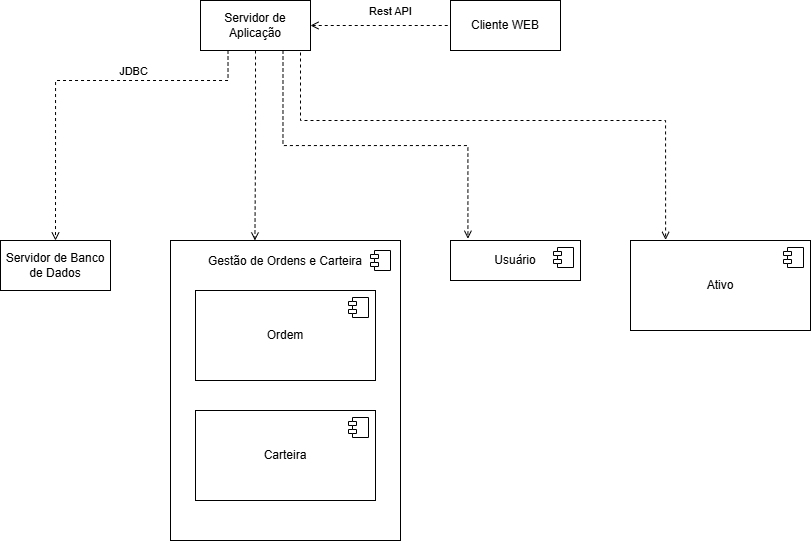

The diagram above was exported from draw.io. Its source (the exported page's mxGraphModel, read from the mxfile embedded in the PNG):
<mxGraphModel dx="1862" dy="1710" grid="1" gridSize="10" guides="1" tooltips="1" connect="1" arrows="1" fold="1" page="1" pageScale="1" pageWidth="827" pageHeight="1169" math="0" shadow="0">
  <root>
    <mxCell id="meRMP41pWiZbsur9PR5Y-0" />
    <mxCell id="meRMP41pWiZbsur9PR5Y-1" parent="meRMP41pWiZbsur9PR5Y-0" />
    <mxCell id="meRMP41pWiZbsur9PR5Y-4" value="Ativo" style="html=1;dropTarget=0;whiteSpace=wrap;" vertex="1" parent="meRMP41pWiZbsur9PR5Y-1">
      <mxGeometry x="510" y="-880" width="180" height="90" as="geometry" />
    </mxCell>
    <mxCell id="meRMP41pWiZbsur9PR5Y-5" value="" style="shape=module;jettyWidth=8;jettyHeight=4;" vertex="1" parent="meRMP41pWiZbsur9PR5Y-4">
      <mxGeometry x="1" width="20" height="20" relative="1" as="geometry">
        <mxPoint x="-27" y="7" as="offset" />
      </mxGeometry>
    </mxCell>
    <mxCell id="meRMP41pWiZbsur9PR5Y-14" value="Usuário" style="html=1;dropTarget=0;whiteSpace=wrap;" vertex="1" parent="meRMP41pWiZbsur9PR5Y-1">
      <mxGeometry x="330" y="-880" width="130" height="40" as="geometry" />
    </mxCell>
    <mxCell id="meRMP41pWiZbsur9PR5Y-15" value="" style="shape=module;jettyWidth=8;jettyHeight=4;" vertex="1" parent="meRMP41pWiZbsur9PR5Y-14">
      <mxGeometry x="1" width="20" height="20" relative="1" as="geometry">
        <mxPoint x="-27" y="7" as="offset" />
      </mxGeometry>
    </mxCell>
    <mxCell id="8fdKFAoKVJZbClpGE9Cc-0" style="edgeStyle=orthogonalEdgeStyle;rounded=0;orthogonalLoop=1;jettySize=auto;html=1;exitX=1;exitY=0.5;exitDx=0;exitDy=0;entryX=0;entryY=0.5;entryDx=0;entryDy=0;endArrow=none;endFill=0;startArrow=open;startFill=0;dashed=1;" edge="1" parent="meRMP41pWiZbsur9PR5Y-1" source="VNXq_caHZl25th-2z5F8-0" target="VNXq_caHZl25th-2z5F8-1">
      <mxGeometry relative="1" as="geometry" />
    </mxCell>
    <mxCell id="8fdKFAoKVJZbClpGE9Cc-1" value="Rest API" style="edgeLabel;html=1;align=center;verticalAlign=middle;resizable=0;points=[];" vertex="1" connectable="0" parent="8fdKFAoKVJZbClpGE9Cc-0">
      <mxGeometry x="0.1218" y="1" relative="1" as="geometry">
        <mxPoint x="1" y="-14" as="offset" />
      </mxGeometry>
    </mxCell>
    <mxCell id="8fdKFAoKVJZbClpGE9Cc-2" style="edgeStyle=orthogonalEdgeStyle;rounded=0;orthogonalLoop=1;jettySize=auto;html=1;exitX=0.25;exitY=1;exitDx=0;exitDy=0;entryX=0.5;entryY=0;entryDx=0;entryDy=0;endArrow=open;endFill=0;dashed=1;" edge="1" parent="meRMP41pWiZbsur9PR5Y-1" source="VNXq_caHZl25th-2z5F8-0" target="VNXq_caHZl25th-2z5F8-2">
      <mxGeometry relative="1" as="geometry">
        <Array as="points">
          <mxPoint x="108" y="-1040" />
          <mxPoint x="-65" y="-1040" />
        </Array>
      </mxGeometry>
    </mxCell>
    <mxCell id="8fdKFAoKVJZbClpGE9Cc-3" value="JDBC" style="edgeLabel;html=1;align=center;verticalAlign=middle;resizable=0;points=[];" vertex="1" connectable="0" parent="8fdKFAoKVJZbClpGE9Cc-2">
      <mxGeometry x="0.1073" y="-1" relative="1" as="geometry">
        <mxPoint x="76" y="-9" as="offset" />
      </mxGeometry>
    </mxCell>
    <mxCell id="VNXq_caHZl25th-2z5F8-0" value="Servidor de Aplicação" style="html=1;whiteSpace=wrap;" vertex="1" parent="meRMP41pWiZbsur9PR5Y-1">
      <mxGeometry x="80" y="-1120" width="110" height="50" as="geometry" />
    </mxCell>
    <mxCell id="VNXq_caHZl25th-2z5F8-1" value="Cliente WEB" style="html=1;whiteSpace=wrap;" vertex="1" parent="meRMP41pWiZbsur9PR5Y-1">
      <mxGeometry x="330" y="-1120" width="110" height="50" as="geometry" />
    </mxCell>
    <mxCell id="VNXq_caHZl25th-2z5F8-2" value="Servidor de Banco de Dados" style="html=1;whiteSpace=wrap;" vertex="1" parent="meRMP41pWiZbsur9PR5Y-1">
      <mxGeometry x="-120" y="-880" width="110" height="50" as="geometry" />
    </mxCell>
    <mxCell id="kFN3NR9q6K9A_4Vqrapg-0" value="Gestão de Ordens e Carteira&lt;div&gt;&lt;br&gt;&lt;/div&gt;&lt;div&gt;&lt;br&gt;&lt;/div&gt;&lt;div&gt;&lt;br&gt;&lt;/div&gt;&lt;div&gt;&lt;br&gt;&lt;/div&gt;&lt;div&gt;&lt;br&gt;&lt;/div&gt;&lt;div&gt;&lt;br&gt;&lt;/div&gt;&lt;div&gt;&lt;br&gt;&lt;/div&gt;&lt;div&gt;&lt;br&gt;&lt;/div&gt;&lt;div&gt;&lt;br&gt;&lt;/div&gt;&lt;div&gt;&lt;br&gt;&lt;/div&gt;&lt;div&gt;&lt;br&gt;&lt;/div&gt;&lt;div&gt;&lt;br&gt;&lt;/div&gt;&lt;div&gt;&lt;br&gt;&lt;/div&gt;&lt;div&gt;&lt;br&gt;&lt;/div&gt;&lt;div&gt;&lt;br&gt;&lt;/div&gt;&lt;div&gt;&lt;br&gt;&lt;/div&gt;&lt;div&gt;&lt;br&gt;&lt;/div&gt;&lt;div&gt;&lt;br&gt;&lt;/div&gt;" style="rounded=0;whiteSpace=wrap;html=1;" vertex="1" parent="meRMP41pWiZbsur9PR5Y-1">
      <mxGeometry x="50" y="-880" width="230" height="300" as="geometry" />
    </mxCell>
    <mxCell id="kFN3NR9q6K9A_4Vqrapg-1" value="Ordem" style="html=1;dropTarget=0;whiteSpace=wrap;" vertex="1" parent="meRMP41pWiZbsur9PR5Y-1">
      <mxGeometry x="75" y="-830" width="180" height="90" as="geometry" />
    </mxCell>
    <mxCell id="kFN3NR9q6K9A_4Vqrapg-2" value="" style="shape=module;jettyWidth=8;jettyHeight=4;" vertex="1" parent="kFN3NR9q6K9A_4Vqrapg-1">
      <mxGeometry x="1" width="20" height="20" relative="1" as="geometry">
        <mxPoint x="-27" y="7" as="offset" />
      </mxGeometry>
    </mxCell>
    <mxCell id="kFN3NR9q6K9A_4Vqrapg-3" value="Carteira" style="html=1;dropTarget=0;whiteSpace=wrap;" vertex="1" parent="meRMP41pWiZbsur9PR5Y-1">
      <mxGeometry x="75" y="-710" width="180" height="90" as="geometry" />
    </mxCell>
    <mxCell id="kFN3NR9q6K9A_4Vqrapg-4" value="" style="shape=module;jettyWidth=8;jettyHeight=4;" vertex="1" parent="kFN3NR9q6K9A_4Vqrapg-3">
      <mxGeometry x="1" width="20" height="20" relative="1" as="geometry">
        <mxPoint x="-27" y="7" as="offset" />
      </mxGeometry>
    </mxCell>
    <mxCell id="kFN3NR9q6K9A_4Vqrapg-5" value="" style="shape=module;jettyWidth=8;jettyHeight=4;" vertex="1" parent="meRMP41pWiZbsur9PR5Y-1">
      <mxGeometry x="250" y="-870.0000000000001" width="20" height="20" as="geometry" />
    </mxCell>
    <mxCell id="HCvrX0lGpG66tGqZruKU-0" style="edgeStyle=orthogonalEdgeStyle;rounded=0;orthogonalLoop=1;jettySize=auto;html=1;exitX=0.5;exitY=1;exitDx=0;exitDy=0;entryX=0.367;entryY=0;entryDx=0;entryDy=0;entryPerimeter=0;endArrow=open;endFill=0;dashed=1;" edge="1" parent="meRMP41pWiZbsur9PR5Y-1" source="VNXq_caHZl25th-2z5F8-0" target="kFN3NR9q6K9A_4Vqrapg-0">
      <mxGeometry relative="1" as="geometry" />
    </mxCell>
    <mxCell id="HCvrX0lGpG66tGqZruKU-1" style="edgeStyle=orthogonalEdgeStyle;rounded=0;orthogonalLoop=1;jettySize=auto;html=1;exitX=0.75;exitY=1;exitDx=0;exitDy=0;entryX=0.134;entryY=-0.044;entryDx=0;entryDy=0;entryPerimeter=0;endArrow=open;endFill=0;dashed=1;" edge="1" parent="meRMP41pWiZbsur9PR5Y-1" source="VNXq_caHZl25th-2z5F8-0" target="meRMP41pWiZbsur9PR5Y-14">
      <mxGeometry relative="1" as="geometry" />
    </mxCell>
    <mxCell id="HCvrX0lGpG66tGqZruKU-2" style="edgeStyle=orthogonalEdgeStyle;rounded=0;orthogonalLoop=1;jettySize=auto;html=1;exitX=1;exitY=1;exitDx=0;exitDy=0;entryX=0.195;entryY=-0.007;entryDx=0;entryDy=0;entryPerimeter=0;endArrow=open;endFill=0;dashed=1;" edge="1" parent="meRMP41pWiZbsur9PR5Y-1" source="VNXq_caHZl25th-2z5F8-0" target="meRMP41pWiZbsur9PR5Y-4">
      <mxGeometry relative="1" as="geometry">
        <Array as="points">
          <mxPoint x="180" y="-1070" />
          <mxPoint x="180" y="-1000" />
          <mxPoint x="545" y="-1000" />
        </Array>
      </mxGeometry>
    </mxCell>
  </root>
</mxGraphModel>